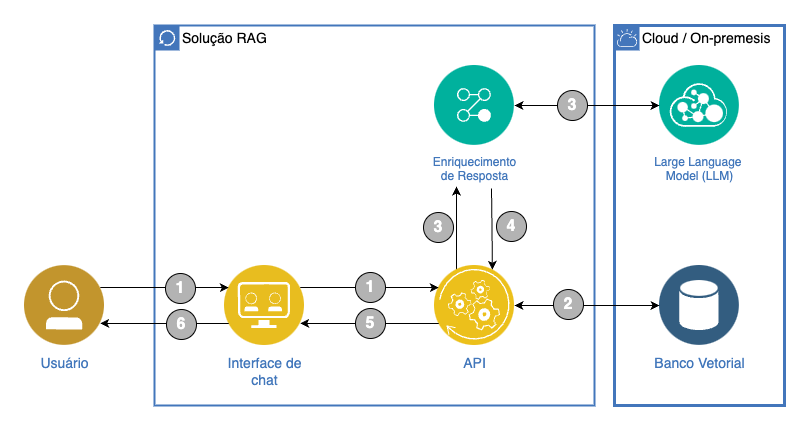

The diagram above was exported from draw.io. Its source (the exported page's mxGraphModel, read from the mxfile embedded in the PNG):
<mxGraphModel dx="1026" dy="671" grid="1" gridSize="10" guides="1" tooltips="1" connect="1" arrows="1" fold="1" page="1" pageScale="1" pageWidth="850" pageHeight="1100" math="0" shadow="0">
  <root>
    <mxCell id="0" />
    <mxCell id="1" parent="0" />
    <mxCell id="2" value="&lt;font style=&quot;font-size: 14px;&quot;&gt;Solução RAG&lt;/font&gt;" style="shape=mxgraph.ibm.box;prType=classic;fontStyle=0;verticalAlign=top;align=left;spacingLeft=32;spacingTop=4;fillColor=default;rounded=0;whiteSpace=wrap;html=1;strokeColor=#4376BB;strokeWidth=2;dashed=0;container=1;spacing=-4;collapsible=0;expand=0;recursiveResize=0;" vertex="1" parent="1">
      <mxGeometry x="200" y="40" width="440" height="380" as="geometry" />
    </mxCell>
    <mxCell id="3" value="&lt;font&gt;&lt;span&gt;3&lt;/span&gt;&lt;/font&gt;" style="edgeStyle=orthogonalEdgeStyle;rounded=0;orthogonalLoop=1;jettySize=auto;html=1;exitX=0.25;exitY=0;exitDx=0;exitDy=0;fontSize=16;fontStyle=0" edge="1" parent="2" source="4">
      <mxGeometry x="-0.0383" y="12" relative="1" as="geometry">
        <mxPoint x="302" y="161" as="targetPoint" />
        <mxPoint as="offset" />
      </mxGeometry>
    </mxCell>
    <mxCell id="4" value="API" style="image;aspect=fixed;perimeter=ellipsePerimeter;html=1;align=center;shadow=0;dashed=0;fontColor=#4277BB;labelBackgroundColor=default;fontSize=14;spacingTop=3;image=img/lib/ibm/applications/api_polyglot_runtimes.svg;" vertex="1" parent="2">
      <mxGeometry x="280" y="240" width="80" height="80" as="geometry" />
    </mxCell>
    <mxCell id="5" value="&lt;font style=&quot;font-size: 14px;&quot;&gt;Interface de&lt;br&gt;chat&lt;/font&gt;" style="image;aspect=fixed;perimeter=ellipsePerimeter;html=1;align=center;shadow=0;dashed=0;fontColor=#4277BB;labelBackgroundColor=default;fontSize=12;spacingTop=3;image=img/lib/ibm/applications/api_developer_portal.svg;" vertex="1" parent="2">
      <mxGeometry x="70" y="240" width="80" height="80" as="geometry" />
    </mxCell>
    <mxCell id="6" value="&lt;span&gt;&lt;font&gt;5&lt;/font&gt;&lt;/span&gt;" style="edgeStyle=orthogonalEdgeStyle;rounded=0;orthogonalLoop=1;jettySize=auto;html=1;entryX=0.75;entryY=0;entryDx=0;entryDy=0;fontSize=16;fontStyle=0" edge="1" parent="2" target="4">
      <mxGeometry x="0.0141" y="11" relative="1" as="geometry">
        <mxPoint x="337" y="163" as="sourcePoint" />
        <mxPoint as="offset" />
      </mxGeometry>
    </mxCell>
    <mxCell id="7" value="Enriquecimento&lt;div&gt;de Resposta&lt;/div&gt;" style="image;aspect=fixed;perimeter=ellipsePerimeter;html=1;align=center;shadow=0;dashed=0;fontColor=#4277BB;labelBackgroundColor=default;fontSize=12;spacingTop=3;image=img/lib/ibm/management/process_management.svg;" vertex="1" parent="2">
      <mxGeometry x="280" y="40" width="80" height="80" as="geometry" />
    </mxCell>
    <mxCell id="8" value="&lt;font&gt;&lt;span&gt;1&lt;/span&gt;&lt;/font&gt;" style="edgeStyle=orthogonalEdgeStyle;rounded=0;orthogonalLoop=1;jettySize=auto;html=1;entryX=0;entryY=0.25;entryDx=0;entryDy=0;exitX=1;exitY=0.25;exitDx=0;exitDy=0;fontSize=16;fontStyle=0" edge="1" parent="2" source="5" target="4">
      <mxGeometry relative="1" as="geometry" />
    </mxCell>
    <mxCell id="9" value="&lt;font&gt;&lt;span&gt;6&lt;/span&gt;&lt;/font&gt;" style="edgeStyle=orthogonalEdgeStyle;rounded=0;orthogonalLoop=1;jettySize=auto;html=1;entryX=1;entryY=0.75;entryDx=0;entryDy=0;exitX=0;exitY=0.75;exitDx=0;exitDy=0;fontSize=16;fontStyle=0" edge="1" parent="2" source="4" target="5">
      <mxGeometry relative="1" as="geometry" />
    </mxCell>
    <mxCell id="10" value="&lt;span&gt;&lt;font&gt;1&lt;/font&gt;&lt;/span&gt;" style="edgeStyle=orthogonalEdgeStyle;rounded=0;orthogonalLoop=1;jettySize=auto;html=1;entryX=0;entryY=0.25;entryDx=0;entryDy=0;exitX=1;exitY=0.25;exitDx=0;exitDy=0;fontSize=16;fontStyle=0" edge="1" source="14" target="5" parent="1">
      <mxGeometry x="0.1713" relative="1" as="geometry">
        <mxPoint as="offset" />
      </mxGeometry>
    </mxCell>
    <mxCell id="11" value="&lt;font style=&quot;font-size: 14px;&quot;&gt;Cloud / On-premesis&lt;/font&gt;" style="shape=mxgraph.ibm.box;prType=cloud;fontStyle=0;verticalAlign=top;align=left;spacingLeft=32;spacingTop=4;fillColor=default;rounded=0;whiteSpace=wrap;html=1;strokeColor=#4376BB;strokeWidth=3;dashed=0;container=1;spacing=-4;collapsible=0;expand=0;recursiveResize=0;" vertex="1" parent="1">
      <mxGeometry x="660" y="40" width="170" height="380" as="geometry" />
    </mxCell>
    <mxCell id="12" value="&lt;font style=&quot;font-size: 14px;&quot;&gt;Banco Vetorial&lt;/font&gt;" style="image;aspect=fixed;perimeter=ellipsePerimeter;html=1;align=center;shadow=0;dashed=0;fontColor=#4277BB;labelBackgroundColor=default;fontSize=12;spacingTop=3;image=img/lib/ibm/data/data_services.svg;" vertex="1" parent="11">
      <mxGeometry x="45" y="240" width="80" height="80" as="geometry" />
    </mxCell>
    <mxCell id="13" value="Large Language&amp;nbsp;&lt;div&gt;Model (LLM)&lt;/div&gt;" style="image;aspect=fixed;perimeter=ellipsePerimeter;html=1;align=center;shadow=0;dashed=0;fontColor=#4277BB;labelBackgroundColor=default;fontSize=12;spacingTop=3;image=img/lib/ibm/management/api_management.svg;" vertex="1" parent="11">
      <mxGeometry x="45" y="40" width="80" height="80" as="geometry" />
    </mxCell>
    <mxCell id="14" value="&lt;font style=&quot;font-size: 14px;&quot;&gt;Usuário&lt;/font&gt;" style="image;aspect=fixed;perimeter=ellipsePerimeter;html=1;align=center;shadow=0;dashed=0;fontColor=#4277BB;labelBackgroundColor=default;fontSize=12;spacingTop=3;image=img/lib/ibm/users/user.svg;" vertex="1" parent="1">
      <mxGeometry x="70" y="280" width="80" height="80" as="geometry" />
    </mxCell>
    <mxCell id="15" value="&lt;font&gt;&lt;span&gt;7&lt;/span&gt;&lt;/font&gt;" style="edgeStyle=orthogonalEdgeStyle;rounded=0;orthogonalLoop=1;jettySize=auto;html=1;entryX=1;entryY=0.75;entryDx=0;entryDy=0;exitX=0;exitY=0.75;exitDx=0;exitDy=0;fontSize=16;fontStyle=0" edge="1" source="5" target="14" parent="1">
      <mxGeometry x="-0.1713" relative="1" as="geometry">
        <mxPoint as="offset" />
      </mxGeometry>
    </mxCell>
    <mxCell id="16" value="" style="edgeStyle=orthogonalEdgeStyle;rounded=0;orthogonalLoop=1;jettySize=auto;html=1;entryX=0;entryY=0.5;entryDx=0;entryDy=0;startArrow=classic;startFill=1;fontSize=16;fontStyle=0" edge="1" source="4" target="12" parent="1">
      <mxGeometry x="-0.2" y="-14" relative="1" as="geometry">
        <mxPoint as="offset" />
      </mxGeometry>
    </mxCell>
    <mxCell id="17" value="" style="edgeStyle=orthogonalEdgeStyle;rounded=0;orthogonalLoop=1;jettySize=auto;html=1;entryX=0;entryY=0.5;entryDx=0;entryDy=0;startArrow=classic;startFill=1;fontSize=16;fontStyle=0" edge="1" source="7" target="13" parent="1">
      <mxGeometry x="-0.2138" y="13" relative="1" as="geometry">
        <mxPoint as="offset" />
      </mxGeometry>
    </mxCell>
    <mxCell id="18" value="&lt;font color=&quot;#ffffff&quot; style=&quot;font-size: 16px;&quot;&gt;&lt;b&gt;1&lt;/b&gt;&lt;/font&gt;" style="ellipse;whiteSpace=wrap;html=1;aspect=fixed;fillColor=#B3B3B3;container=0;" vertex="1" parent="1">
      <mxGeometry x="211" y="288" width="30" height="30" as="geometry" />
    </mxCell>
    <mxCell id="19" value="&lt;font color=&quot;#ffffff&quot; style=&quot;font-size: 16px;&quot;&gt;&lt;b&gt;6&lt;/b&gt;&lt;/font&gt;" style="ellipse;whiteSpace=wrap;html=1;aspect=fixed;fillColor=#B3B3B3;container=0;" vertex="1" parent="1">
      <mxGeometry x="212" y="324" width="30" height="30" as="geometry" />
    </mxCell>
    <mxCell id="20" value="&lt;font color=&quot;#ffffff&quot; style=&quot;font-size: 16px;&quot;&gt;&lt;b&gt;5&lt;/b&gt;&lt;/font&gt;" style="ellipse;whiteSpace=wrap;html=1;aspect=fixed;fillColor=#B3B3B3;container=0;" vertex="1" parent="1">
      <mxGeometry x="401" y="323" width="30" height="30" as="geometry" />
    </mxCell>
    <mxCell id="21" value="&lt;font color=&quot;#ffffff&quot; style=&quot;font-size: 16px;&quot;&gt;&lt;b&gt;1&lt;/b&gt;&lt;/font&gt;" style="ellipse;whiteSpace=wrap;html=1;aspect=fixed;fillColor=#B3B3B3;container=0;" vertex="1" parent="1">
      <mxGeometry x="401" y="287" width="30" height="30" as="geometry" />
    </mxCell>
    <mxCell id="22" value="&lt;font color=&quot;#ffffff&quot; style=&quot;font-size: 16px;&quot;&gt;&lt;b&gt;2&lt;/b&gt;&lt;/font&gt;" style="ellipse;whiteSpace=wrap;html=1;aspect=fixed;fillColor=#B3B3B3;container=0;" vertex="1" parent="1">
      <mxGeometry x="599" y="304" width="30" height="30" as="geometry" />
    </mxCell>
    <mxCell id="23" value="&lt;font color=&quot;#ffffff&quot; style=&quot;font-size: 16px;&quot;&gt;&lt;b&gt;3&lt;/b&gt;&lt;/font&gt;" style="ellipse;whiteSpace=wrap;html=1;aspect=fixed;fillColor=#B3B3B3;container=0;" vertex="1" parent="1">
      <mxGeometry x="469" y="227" width="30" height="30" as="geometry" />
    </mxCell>
    <mxCell id="24" value="&lt;font color=&quot;#ffffff&quot; style=&quot;font-size: 16px;&quot;&gt;&lt;b&gt;4&lt;/b&gt;&lt;/font&gt;" style="ellipse;whiteSpace=wrap;html=1;aspect=fixed;fillColor=#B3B3B3;container=0;" vertex="1" parent="1">
      <mxGeometry x="542" y="226" width="30" height="30" as="geometry" />
    </mxCell>
    <mxCell id="25" value="&lt;font color=&quot;#ffffff&quot; style=&quot;font-size: 16px;&quot;&gt;&lt;b&gt;3&lt;/b&gt;&lt;/font&gt;" style="ellipse;whiteSpace=wrap;html=1;aspect=fixed;fillColor=#B3B3B3;container=0;" vertex="1" parent="1">
      <mxGeometry x="603" y="105" width="30" height="30" as="geometry" />
    </mxCell>
  </root>
</mxGraphModel>